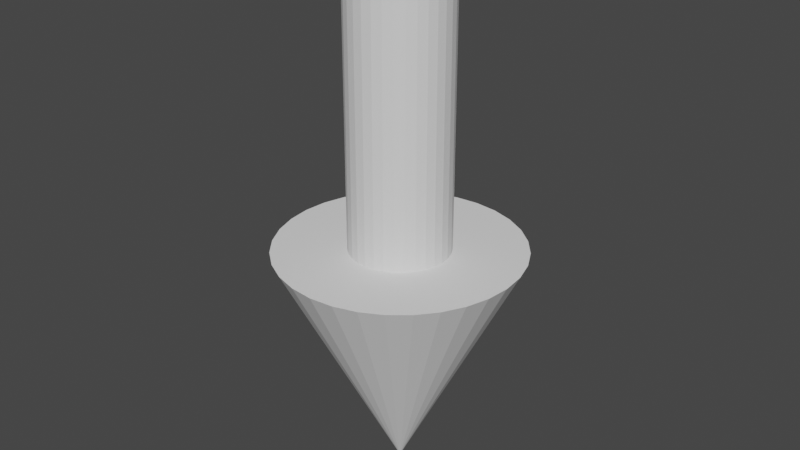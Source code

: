 # Source: Arrow.blend  (saved by Blender 2.80.75; exported with 4.5.12 LTS)
import bpy
from mathutils import Matrix  # noqa: F401  (used for matrix-valued properties, if any)

bpy.ops.wm.read_factory_settings(use_empty=True)
scene = bpy.context.scene
scene.name = 'Scene'

# ---- collections
col_collection = bpy.data.collections.new('Collection'); scene.collection.children.link(col_collection)

# ---- world
world_world = bpy.data.worlds.new('World'); scene.world = world_world
world_world.use_nodes = True; world_world.node_tree.nodes.clear()
_N = world_world.node_tree.nodes; _L = world_world.node_tree.links
n0 = _N.new('ShaderNodeOutputWorld'); n0.name = 'World Output'; n0.location = (300, 300)
n1 = _N.new('ShaderNodeBackground'); n1.name = 'Background'; n1.location = (10, 300)
n1.inputs[0].default_value = (0.05088, 0.05088, 0.05088, 1.0)
_L.new(n1.outputs[0], n0.inputs[0])
n0.is_active_output = True
world_world.color = (0.05088, 0.05088, 0.05088)
world_world.use_sun_shadow = False
world_world.sun_shadow_jitter_overblur = 0.0

# ---- meshes
me_cone = bpy.data.meshes.new('Cone')
me_cone.from_pydata([(0.0, -1.0, 1.0), (0.1951, -0.9808, 1.0), (0.3827, -0.9239, 1.0), (0.5556, -0.8315, 1.0), (0.7071, -0.7071, 1.0), (0.8315, -0.5556, 1.0), (0.9239, -0.3827, 1.0), (0.9808, -0.1951, 1.0), (1.0, -4.013e-07, 1.0), (0.9808, 0.1951, 1.0), (0.9239, 0.3827, 1.0), (0.8315, 0.5556, 1.0), (0.7071, 0.7071, 1.0), (0.5556, 0.8315, 1.0), (0.3827, 0.9239, 1.0), (0.1951, 0.9808, 1.0), (-3.258e-07, 1.0, 1.0), (-0.1951, 0.9808, 1.0), (-0.3827, 0.9239, 1.0), (-0.5556, 0.8315, 1.0), (-0.7071, 0.7071, 1.0), (-0.8315, 0.5556, 1.0), (-0.9239, 0.3827, 1.0), (0.0, 3.258e-07, -1.0), (-0.9808, 0.1951, 1.0), (-1.0, -1.291e-06, 1.0), (-0.9808, -0.1951, 1.0), (-0.9239, -0.3827, 1.0), (-0.8315, -0.5556, 1.0), (-0.7071, -0.7071, 1.0), (-0.5556, -0.8315, 1.0), (-0.3827, -0.9239, 1.0), (-0.1951, -0.9808, 1.0), (0.0, -1.0, 1.0), (0.1951, -0.9808, 1.0), (0.3827, -0.9239, 1.0), (0.5556, -0.8315, 1.0), (0.7071, -0.7071, 1.0), (0.8315, -0.5556, 1.0), (0.9239, -0.3827, 1.0), (0.9808, -0.1951, 1.0), (1.0, -4.013e-07, 1.0), (0.9808, 0.1951, 1.0), (0.9239, 0.3827, 1.0), (0.8315, 0.5556, 1.0), (0.7071, 0.7071, 1.0), (0.5556, 0.8315, 1.0), (0.3827, 0.9239, 1.0), (0.1951, 0.9808, 1.0), (-3.258e-07, 1.0, 1.0), (-0.1951, 0.9808, 1.0), (-0.3827, 0.9239, 1.0), (-0.5556, 0.8315, 1.0), (-0.7071, 0.7071, 1.0), (-0.8315, 0.5556, 1.0), (-0.9239, 0.3827, 1.0), (-0.9808, 0.1951, 1.0), (-1.0, -1.291e-06, 1.0), (-0.9808, -0.1951, 1.0), (-0.9239, -0.3827, 1.0), (-0.8315, -0.5556, 1.0), (-0.7071, -0.7071, 1.0), (-0.5556, -0.8315, 1.0), (-0.3827, -0.9239, 1.0), (-0.1951, -0.9808, 1.0), (7.045e-08, -0.4067, 1.0), (0.07935, -0.3989, 1.0), (0.1556, -0.3758, 1.0), (0.226, -0.3382, 1.0), (0.2876, -0.2876, 1.0), (0.3382, -0.226, 1.0), (0.3758, -0.1556, 1.0), (0.3989, -0.07935, 1.0), (0.4067, -5.356e-07, 1.0), (0.3989, 0.07935, 1.0), (0.3758, 0.1556, 1.0), (0.3382, 0.226, 1.0), (0.2876, 0.2876, 1.0), (0.226, 0.3382, 1.0), (0.1556, 0.3758, 1.0), (0.07935, 0.3989, 1.0), (-6.208e-08, 0.4067, 1.0), (-0.07935, 0.3989, 1.0), (-0.1556, 0.3758, 1.0), (-0.226, 0.3382, 1.0), (-0.2876, 0.2876, 1.0), (-0.3382, 0.226, 1.0), (-0.3758, 0.1556, 1.0), (-0.3989, 0.07935, 1.0), (-0.4067, -8.977e-07, 1.0), (-0.3989, -0.07935, 1.0), (-0.3758, -0.1556, 1.0), (-0.3382, -0.226, 1.0), (-0.2876, -0.2876, 1.0), (-0.226, -0.3382, 1.0), (-0.1556, -0.3758, 1.0), (-0.07935, -0.3989, 1.0), (-1.868e-07, -0.4067, 3.377), (0.07935, -0.3989, 3.377), (0.1556, -0.3758, 3.377), (0.226, -0.3382, 3.377), (0.2876, -0.2876, 3.377), (0.3382, -0.226, 3.377), (0.3758, -0.1556, 3.377), (0.3989, -0.07935, 3.377), (0.4067, -2.422e-06, 3.377), (0.3989, 0.07934, 3.377), (0.3758, 0.1556, 3.377), (0.3382, 0.226, 3.377), (0.2876, 0.2876, 3.377), (0.226, 0.3382, 3.377), (0.1556, 0.3758, 3.377), (0.07935, 0.3989, 3.377), (-3.193e-07, 0.4067, 3.377), (-0.07935, 0.3989, 3.377), (-0.1556, 0.3758, 3.377), (-0.226, 0.3382, 3.377), (-0.2876, 0.2876, 3.377), (-0.3382, 0.226, 3.377), (-0.3758, 0.1556, 3.377), (-0.3989, 0.07934, 3.377), (-0.4067, -2.784e-06, 3.377), (-0.3989, -0.07935, 3.377), (-0.3758, -0.1556, 3.377), (-0.3382, -0.226, 3.377), (-0.2876, -0.2876, 3.377), (-0.226, -0.3382, 3.377), (-0.1556, -0.3758, 3.377), (-0.07935, -0.3989, 3.377)], [], [(0, 23, 1), (1, 23, 2), (2, 23, 3), (3, 23, 4), (4, 23, 5), (5, 23, 6), (6, 23, 7), (7, 23, 8), (8, 23, 9), (9, 23, 10), (10, 23, 11), (11, 23, 12), (12, 23, 13), (13, 23, 14), (14, 23, 15), (15, 23, 16), (16, 23, 17), (17, 23, 18), (18, 23, 19), (19, 23, 20), (20, 23, 21), (21, 23, 22), (22, 23, 24), (24, 23, 25), (25, 23, 26), (26, 23, 27), (27, 23, 28), (28, 23, 29), (29, 23, 30), (30, 23, 31), (31, 23, 32), (32, 23, 0), (12, 13, 46, 45), (34, 35, 67, 66), (26, 27, 59, 58), (19, 20, 53, 52), (6, 7, 40, 39), (0, 1, 34, 33), (13, 14, 47, 46), (27, 28, 60, 59), (20, 21, 54, 53), (7, 8, 41, 40), (14, 15, 48, 47), (28, 29, 61, 60), (21, 22, 55, 54), (1, 2, 35, 34), (8, 9, 42, 41), (15, 16, 49, 48), (29, 30, 62, 61), (2, 3, 36, 35), (9, 10, 43, 42), (22, 24, 56, 55), (16, 17, 50, 49), (30, 31, 63, 62), (3, 4, 37, 36), (10, 11, 44, 43), (24, 25, 57, 56), (17, 18, 51, 50), (31, 32, 64, 63), (4, 5, 38, 37), (32, 0, 33, 64), (11, 12, 45, 44), (25, 26, 58, 57), (18, 19, 52, 51), (5, 6, 39, 38), (69, 70, 102, 101), (61, 62, 94, 93), (48, 49, 81, 80), (35, 36, 68, 67), (62, 63, 95, 94), (49, 50, 82, 81), (36, 37, 69, 68), (63, 64, 96, 95), (50, 51, 83, 82), (37, 38, 70, 69), (64, 33, 65, 96), (51, 52, 84, 83), (38, 39, 71, 70), (52, 53, 85, 84), (39, 40, 72, 71), (53, 54, 86, 85), (40, 41, 73, 72), (54, 55, 87, 86), (41, 42, 74, 73), (55, 56, 88, 87), (42, 43, 75, 74), (56, 57, 89, 88), (43, 44, 76, 75), (57, 58, 90, 89), (44, 45, 77, 76), (58, 59, 91, 90), (45, 46, 78, 77), (59, 60, 92, 91), (46, 47, 79, 78), (33, 34, 66, 65), (60, 61, 93, 92), (47, 48, 80, 79), (97, 98, 99, 100, 101, 102, 103, 104, 105, 106, 107, 108, 109, 110, 111, 112, 113, 114, 115, 116, 117, 118, 119, 120, 121, 122, 123, 124, 125, 126, 127, 128), (96, 65, 97, 128), (83, 84, 116, 115), (70, 71, 103, 102), (84, 85, 117, 116), (71, 72, 104, 103), (85, 86, 118, 117), (72, 73, 105, 104), (86, 87, 119, 118), (73, 74, 106, 105), (87, 88, 120, 119), (74, 75, 107, 106), (88, 89, 121, 120), (75, 76, 108, 107), (89, 90, 122, 121), (76, 77, 109, 108), (90, 91, 123, 122), (77, 78, 110, 109), (91, 92, 124, 123), (78, 79, 111, 110), (65, 66, 98, 97), (92, 93, 125, 124), (79, 80, 112, 111), (66, 67, 99, 98), (93, 94, 126, 125), (80, 81, 113, 112), (67, 68, 100, 99), (94, 95, 127, 126), (81, 82, 114, 113), (68, 69, 101, 100), (95, 96, 128, 127), (82, 83, 115, 114)])
_uv = me_cone.uv_layers.new(name='UVMap')
_uv.uv.foreach_set('vector', [1.3, 0.337, 0.9953, -0.4612, 1.33, 0.2997, 1.33, 0.2997, 0.9953, -0.4612, 1.362, 0.2675, 1.362, 0.2675, 0.9953, -0.4612, 1.396, 0.2417, 1.396, 0.2417, 0.9953, -0.4612, 1.431, 0.2233, 1.431, 0.2233, 0.9953, -0.4612, 1.468, 0.213, 1.468, 0.213, 0.9953, -0.4612, 0.5061, 0.2112, 0.5061, 0.2112, 0.9953, -0.4612, 0.5435, 0.2179, 0.5435, 0.2179, 0.9953, -0.4612, 0.5797, 0.2329, 0.5797, 0.2329, 0.9953, -0.4612, 0.6142, 0.2557, 0.6142, 0.2557, 0.9953, -0.4612, 0.6469, 0.2853, 0.6469, 0.2853, 0.9953, -0.4612, 0.6778, 0.3206, 0.6778, 0.3206, 0.9953, -0.4612, 0.7073, 0.3602, 0.7073, 0.3602, 0.9953, -0.4612, 0.7358, 0.4027, 0.7358, 0.4027, 0.9953, -0.4612, 0.7637, 0.4464, 0.7637, 0.4464, 0.9953, -0.4612, 0.7916, 0.4896, 0.7916, 0.4896, 0.9953, -0.4612, 0.8196, 0.5306, 0.8196, 0.5306, 0.9953, -0.4612, 0.8484, 0.568, 0.8484, 0.568, 0.9953, -0.4612, 0.8779, 0.6001, 0.8779, 0.6001, 0.9953, -0.4612, 0.9085, 0.6259, 0.9085, 0.6259, 0.9953, -0.4612, 0.94, 0.6443, 0.94, 0.6443, 0.9953, -0.4612, 0.9721, 0.6546, 0.9721, 0.6546, 0.9953, -0.4612, 1.005, 0.6565, 1.005, 0.6565, 0.9953, -0.4612, 1.037, 0.6497, 1.037, 0.6497, 0.9953, -0.4612, 1.069, 0.6347, 1.069, 0.6347, 0.9953, -0.4612, 1.1, 0.6119, 1.1, 0.6119, 0.9953, -0.4612, 1.13, 0.5823, 1.13, 0.5823, 0.9953, -0.4612, 1.159, 0.547, 1.159, 0.547, 0.9953, -0.4612, 1.187, 0.5074, 1.187, 0.5074, 0.9953, -0.4612, 1.215, 0.4649, 1.215, 0.4649, 0.9953, -0.4612, 1.243, 0.4212, 1.243, 0.4212, 0.9953, -0.4612, 1.271, 0.378, 1.271, 0.378, 0.9953, -0.4612, 1.3, 0.337, 0.7073, 0.3602, 0.7358, 0.4027, 0.7358, 0.4027, 0.7073, 0.3602, 0.3303, 0.2997, 0.3622, 0.2675, 0.3486, 0.3662, 0.3153, 0.3793, 0.09974, 0.6119, 0.1297, 0.5823, 0.1297, 0.5823, 0.09974, 0.6119, 0.9085, 0.6259, 0.94, 0.6443, 0.94, 0.6443, 0.9085, 0.6259, 0.5061, 0.2112, 0.5435, 0.2179, 0.5435, 0.2179, 0.5061, 0.2112, 0.3, 0.337, 0.3303, 0.2997, 0.3303, 0.2997, 0.3, 0.337, 0.7358, 0.4027, 0.7637, 0.4464, 0.7637, 0.4464, 0.7358, 0.4027, 0.1297, 0.5823, 0.1588, 0.547, 0.1588, 0.547, 0.1297, 0.5823, 0.94, 0.6443, 0.9721, 0.6546, 0.9721, 0.6546, 0.94, 0.6443, 0.5435, 0.2179, 0.5797, 0.2329, 0.5797, 0.2329, 0.5435, 0.2179, 0.7637, 0.4464, 0.7916, 0.4896, 0.7916, 0.4896, 0.7637, 0.4464, 0.1588, 0.547, 0.1871, 0.5074, 0.1871, 0.5074, 0.1588, 0.547, 0.9721, 0.6546, 1.005, 0.6565, 1.005, 0.6565, 0.9721, 0.6546, 0.3303, 0.2997, 0.3622, 0.2675, 0.3622, 0.2675, 0.3303, 0.2997, 0.5797, 0.2329, 0.6142, 0.2557, 0.6142, 0.2557, 0.5797, 0.2329, 0.7916, 0.4896, 0.8196, 0.5306, 0.8196, 0.5306, 0.7916, 0.4896, 0.1871, 0.5074, 0.215, 0.4649, 0.215, 0.4649, 0.1871, 0.5074, 0.3622, 0.2675, 0.3959, 0.2417, 0.3959, 0.2417, 0.3622, 0.2675, 0.6142, 0.2557, 0.6469, 0.2853, 0.6469, 0.2853, 0.6142, 0.2557, 0.004613, 0.6565, 0.03697, 0.6497, 0.03697, 0.6497, 0.004613, 0.6565, 0.8196, 0.5306, 0.8484, 0.568, 0.8484, 0.568, 0.8196, 0.5306, 0.215, 0.4649, 0.2428, 0.4212, 0.2428, 0.4212, 0.215, 0.4649, 0.3959, 0.2417, 0.4315, 0.2233, 0.4315, 0.2233, 0.3959, 0.2417, 0.6469, 0.2853, 0.6778, 0.3206, 0.6778, 0.3206, 0.6469, 0.2853, 0.03697, 0.6497, 0.06878, 0.6347, 0.06878, 0.6347, 0.03697, 0.6497, 0.8484, 0.568, 0.8779, 0.6001, 0.8779, 0.6001, 0.8484, 0.568, 0.2428, 0.4212, 0.271, 0.378, 0.271, 0.378, 0.2428, 0.4212, 0.4315, 0.2233, 0.4685, 0.213, 0.4685, 0.213, 0.4315, 0.2233, 0.271, 0.378, 0.3, 0.337, 0.3, 0.337, 0.271, 0.378, 0.6778, 0.3206, 0.7073, 0.3602, 0.7073, 0.3602, 0.6778, 0.3206, 0.06878, 0.6347, 0.09974, 0.6119, 0.09974, 0.6119, 0.06878, 0.6347, 0.8779, 0.6001, 0.9085, 0.6259, 0.9085, 0.6259, 0.8779, 0.6001, 0.4685, 0.213, 0.5061, 0.2112, 0.5061, 0.2112, 0.4685, 0.213, 0.4236, 0.3482, 0.465, 0.344, 0.4886, 1.408, 0.4794, 1.412, 0.1871, 0.5074, 0.215, 0.4649, 0.2004, 0.4465, 0.1734, 0.4637, 0.7916, 0.4896, 0.8196, 0.5306, 0.8326, 0.4732, 0.8056, 0.4565, 0.3622, 0.2675, 0.3959, 0.2417, 0.3846, 0.3557, 0.3486, 0.3662, 0.215, 0.4649, 0.2428, 0.4212, 0.2275, 0.4287, 0.2004, 0.4465, 0.8196, 0.5306, 0.8484, 0.568, 0.8599, 0.4884, 0.8326, 0.4732, 0.3959, 0.2417, 0.4315, 0.2233, 0.4236, 0.3482, 0.3846, 0.3557, 0.2428, 0.4212, 0.271, 0.378, 0.2554, 0.4111, 0.2275, 0.4287, 0.8484, 0.568, 0.8779, 0.6001, 0.8876, 0.5015, 0.8599, 0.4884, 0.4315, 0.2233, 0.4685, 0.213, 0.465, 0.344, 0.4236, 0.3482, 0.271, 0.378, 0.3, 0.337, 0.2845, 0.3944, 0.2554, 0.4111, 0.8779, 0.6001, 0.9085, 0.6259, 0.916, 0.5119, 0.8876, 0.5015, 0.4685, 0.213, 0.5061, 0.2112, 0.5075, 0.3433, 0.465, 0.344, 0.9085, 0.6259, 0.94, 0.6443, 0.9449, 0.5194, 0.916, 0.5119, 0.5061, 0.2112, 0.5435, 0.2179, 0.5496, 0.346, 0.5075, 0.3433, 0.94, 0.6443, 0.9721, 0.6546, 0.9742, 0.5236, 0.9449, 0.5194, 0.5435, 0.2179, 0.5797, 0.2329, 0.5897, 0.3521, 0.5496, 0.346, 0.9721, 0.6546, 1.005, 0.6565, 1.004, 0.5244, 0.9742, 0.5236, 0.5797, 0.2329, 0.6142, 0.2557, 0.627, 0.3614, 0.5897, 0.3521, 0.004613, 0.6565, 0.03697, 0.6497, 0.03322, 0.5216, 0.003763, 0.5244, 0.6142, 0.2557, 0.6469, 0.2853, 0.6614, 0.3734, 0.627, 0.3614, 0.03697, 0.6497, 0.06878, 0.6347, 0.06235, 0.5155, 0.03322, 0.5216, 0.6469, 0.2853, 0.6778, 0.3206, 0.6932, 0.3878, 0.6614, 0.3734, 0.06878, 0.6347, 0.09974, 0.6119, 0.09095, 0.5063, 0.06235, 0.5155, 0.6778, 0.3206, 0.7073, 0.3602, 0.723, 0.4039, 0.6932, 0.3878, 0.09974, 0.6119, 0.1297, 0.5823, 0.1189, 0.4942, 0.09095, 0.5063, 0.7073, 0.3602, 0.7358, 0.4027, 0.7513, 0.4212, 0.723, 0.4039, 0.1297, 0.5823, 0.1588, 0.547, 0.1464, 0.4799, 0.1189, 0.4942, 0.7358, 0.4027, 0.7637, 0.4464, 0.7787, 0.4389, 0.7513, 0.4212, 0.3, 0.337, 0.3303, 0.2997, 0.3153, 0.3793, 0.2845, 0.3944, 0.1588, 0.547, 0.1871, 0.5074, 0.1734, 0.4637, 0.1464, 0.4799, 0.7637, 0.4464, 0.7916, 0.4896, 0.8056, 0.4565, 0.7787, 0.4389, 0.4463, 1.458, 0.4536, 1.443, 0.4617, 1.43, 0.4703, 1.419, 0.4794, 1.412, 0.4886, 1.408, 0.498, 1.407, 0.5073, 1.41, 0.5164, 1.416, 0.5252, 1.425, 0.5336, 1.437, 0.5412, 1.452, 0.5481, 1.468, 0.5538, 1.485, 0.5582, 1.503, 0.5607, 1.52, 0.561, 1.537, 0.5584, 1.552, 0.5523, 1.565, 0.5422, 1.576, 0.5276, 1.583, 0.5095, 1.587, 0.4895, 1.588, 0.4702, 1.585, 0.454, 1.579, 0.442, 1.57, 0.4342, 1.558, 0.4302, 1.544, 0.4294, 1.528, 0.431, 1.51, 0.4347, 1.493, 0.4399, 1.475, 0.2554, 0.4111, 0.2845, 0.3944, 0.4463, 1.458, 0.4399, 1.475, 0.8876, 0.5015, 0.916, 0.5119, 0.5422, 1.576, 0.5523, 1.565, 0.465, 0.344, 0.5075, 0.3433, 0.498, 1.407, 0.4886, 1.408, 0.916, 0.5119, 0.9449, 0.5194, 0.5276, 1.583, 0.5422, 1.576, 0.5075, 0.3433, 0.5496, 0.346, 0.5073, 1.41, 0.498, 1.407, 0.9449, 0.5194, 0.9742, 0.5236, 0.5095, 1.587, 0.5276, 1.583, 0.5496, 0.346, 0.5897, 0.3521, 0.5164, 1.416, 0.5073, 1.41, 0.9742, 0.5236, 1.004, 0.5244, 0.4895, 1.588, 0.5095, 1.587, 0.5897, 0.3521, 0.627, 0.3614, 0.5252, 1.425, 0.5164, 1.416, 0.003763, 0.5244, 0.03322, 0.5216, 0.4702, 1.585, 0.4895, 1.588, 0.627, 0.3614, 0.6614, 0.3734, 0.5336, 1.437, 0.5252, 1.425, 0.03322, 0.5216, 0.06235, 0.5155, 0.454, 1.579, 0.4702, 1.585, 0.6614, 0.3734, 0.6932, 0.3878, 0.5412, 1.452, 0.5336, 1.437, 0.06235, 0.5155, 0.09095, 0.5063, 0.442, 1.57, 0.454, 1.579, 0.6932, 0.3878, 0.723, 0.4039, 0.5481, 1.468, 0.5412, 1.452, 0.09095, 0.5063, 0.1189, 0.4942, 0.4342, 1.558, 0.442, 1.57, 0.723, 0.4039, 0.7513, 0.4212, 0.5538, 1.485, 0.5481, 1.468, 0.1189, 0.4942, 0.1464, 0.4799, 0.4302, 1.544, 0.4342, 1.558, 0.7513, 0.4212, 0.7787, 0.4389, 0.5582, 1.503, 0.5538, 1.485, 0.2845, 0.3944, 0.3153, 0.3793, 0.4536, 1.443, 0.4463, 1.458, 0.1464, 0.4799, 0.1734, 0.4637, 0.4294, 1.528, 0.4302, 1.544, 0.7787, 0.4389, 0.8056, 0.4565, 0.5607, 1.52, 0.5582, 1.503, 0.3153, 0.3793, 0.3486, 0.3662, 0.4617, 1.43, 0.4536, 1.443, 0.1734, 0.4637, 0.2004, 0.4465, 0.431, 1.51, 0.4294, 1.528, 0.8056, 0.4565, 0.8326, 0.4732, 0.561, 1.537, 0.5607, 1.52, 0.3486, 0.3662, 0.3846, 0.3557, 0.4703, 1.419, 0.4617, 1.43, 0.2004, 0.4465, 0.2275, 0.4287, 0.4347, 1.493, 0.431, 1.51, 0.8326, 0.4732, 0.8599, 0.4884, 0.5584, 1.552, 0.561, 1.537, 0.3846, 0.3557, 0.4236, 0.3482, 0.4794, 1.412, 0.4703, 1.419, 0.2275, 0.4287, 0.2554, 0.4111, 0.4399, 1.475, 0.4347, 1.493, 0.8599, 0.4884, 0.8876, 0.5015, 0.5523, 1.565, 0.5584, 1.552])
me_cone.use_remesh_preserve_volume = False
me_cone.use_remesh_preserve_attributes = False
me_cone.use_mirror_vertex_groups = False
me_cone.update()

# ---- objects
ob_cone = bpy.data.objects.new('Cone', me_cone)

# ---- transforms, parenting, visibility, modifiers, constraints
ob_cone.location = (0.0, 0.0, 1.034)
ob_cone.lineart.crease_threshold = 0.0

# ---- collection membership
col_collection.objects.link(ob_cone)

# ---- scene / render settings (as saved in the file)
scene.frame_start = 1; scene.frame_end = 250; scene.frame_set(64)
scene.render.engine = 'BLENDER_EEVEE_NEXT'
scene.cycles.use_denoising = False
scene.cycles.samples = 128
scene.cycles.sampling_pattern = 'TABULATED_SOBOL'
scene.cycles.use_adaptive_sampling = False
scene.cycles.use_light_tree = False
scene.view_settings.view_transform = 'Filmic'
bpy.context.view_layer.update()

# ---- added for rendering (the .blend has no active camera and no usable light): camera, sun
cam_auto = bpy.data.cameras.new('AutoCamera')
cam_auto.lens = 50.0
cam_auto.sensor_width = 36.0
cam_auto.clip_end = 1000.0
ob_auto_camera = bpy.data.objects.new('AutoCamera', cam_auto)
scene.collection.objects.link(ob_auto_camera)
ob_auto_camera.location = (4.82173, -5.78608, 6.08021)
ob_auto_camera.rotation_euler = (1.09748, -7.21219e-08, 0.694738)
scene.camera = ob_auto_camera
light_auto_sun = bpy.data.lights.new('AutoSun', 'SUN')
light_auto_sun.energy = 3.0
light_auto_sun.angle = 0.0523599
ob_auto_sun = bpy.data.objects.new('AutoSun', light_auto_sun)
scene.collection.objects.link(ob_auto_sun)
ob_auto_sun.rotation_euler = (0.872665, 0.174533, 0.523599)
bpy.context.view_layer.update()
